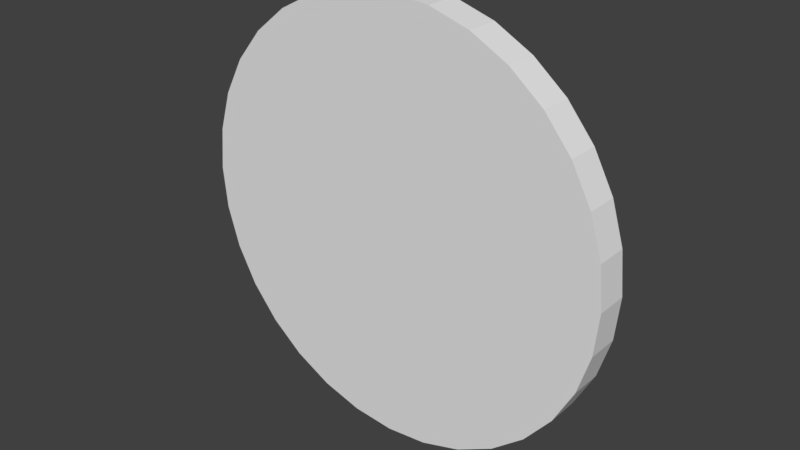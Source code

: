 # Source: chip.blend  (saved by Blender 2.79.0; exported with 4.5.12 LTS)
import bpy
from mathutils import Matrix  # noqa: F401  (used for matrix-valued properties, if any)

bpy.ops.wm.read_factory_settings(use_empty=True)
scene = bpy.context.scene
scene.name = 'Scene'

# ---- collections
col_collection_1 = bpy.data.collections.new('Collection 1'); scene.collection.children.link(col_collection_1)

# ---- world
world_world = bpy.data.worlds.new('World'); scene.world = world_world
world_world.color = (0.05088, 0.05088, 0.05088)
world_world.use_sun_shadow = False
world_world.sun_shadow_jitter_overblur = 0.0
world_world.cycles.sampling_method = 'MANUAL'

# ---- meshes
me_cylinder = bpy.data.meshes.new('Cylinder')
me_cylinder.from_pydata([(0.0, -0.075, -1.0), (0.0, 0.075, -1.0), (0.1951, -0.075, -0.9808), (0.1951, 0.075, -0.9808), (0.3827, -0.075, -0.9239), (0.3827, 0.075, -0.9239), (0.5556, -0.075, -0.8315), (0.5556, 0.075, -0.8315), (0.7071, -0.075, -0.7071), (0.7071, 0.075, -0.7071), (0.8315, -0.075, -0.5556), (0.8315, 0.075, -0.5556), (0.9239, -0.075, -0.3827), (0.9239, 0.075, -0.3827), (0.9808, -0.075, -0.1951), (0.9808, 0.075, -0.1951), (1.0, -0.075, -7.222e-08), (1.0, 0.075, -7.878e-08), (0.9808, -0.075, 0.1951), (0.9808, 0.075, 0.1951), (0.9239, -0.075, 0.3827), (0.9239, 0.075, 0.3827), (0.8315, -0.075, 0.5556), (0.8315, 0.075, 0.5556), (0.7071, -0.075, 0.7071), (0.7071, 0.075, 0.7071), (0.5556, -0.075, 0.8315), (0.5556, 0.075, 0.8315), (0.3827, -0.075, 0.9239), (0.3827, 0.075, 0.9239), (0.1951, -0.075, 0.9808), (0.1951, 0.075, 0.9808), (-3.258e-07, -0.075, 1.0), (-3.258e-07, 0.075, 1.0), (-0.1951, -0.075, 0.9808), (-0.1951, 0.075, 0.9808), (-0.3827, -0.075, 0.9239), (-0.3827, 0.075, 0.9239), (-0.5556, -0.075, 0.8315), (-0.5556, 0.075, 0.8315), (-0.7071, -0.075, 0.7071), (-0.7071, 0.075, 0.7071), (-0.8315, -0.075, 0.5556), (-0.8315, 0.075, 0.5556), (-0.9239, -0.075, 0.3827), (-0.9239, 0.075, 0.3827), (-0.9808, -0.075, 0.1951), (-0.9808, 0.075, 0.1951), (-1.0, -0.075, -9.623e-07), (-1.0, 0.075, -9.689e-07), (-0.9808, -0.075, -0.1951), (-0.9808, 0.075, -0.1951), (-0.9239, -0.075, -0.3827), (-0.9239, 0.075, -0.3827), (-0.8315, -0.075, -0.5556), (-0.8315, 0.075, -0.5556), (-0.7071, -0.075, -0.7071), (-0.7071, 0.075, -0.7071), (-0.5556, -0.075, -0.8315), (-0.5556, 0.075, -0.8315), (-0.3827, -0.075, -0.9239), (-0.3827, 0.075, -0.9239), (-0.1951, -0.075, -0.9808), (-0.1951, 0.075, -0.9808)], [], [(0, 1, 3, 2), (2, 3, 5, 4), (4, 5, 7, 6), (6, 7, 9, 8), (8, 9, 11, 10), (10, 11, 13, 12), (12, 13, 15, 14), (14, 15, 17, 16), (16, 17, 19, 18), (18, 19, 21, 20), (20, 21, 23, 22), (22, 23, 25, 24), (24, 25, 27, 26), (26, 27, 29, 28), (28, 29, 31, 30), (30, 31, 33, 32), (32, 33, 35, 34), (34, 35, 37, 36), (36, 37, 39, 38), (38, 39, 41, 40), (40, 41, 43, 42), (42, 43, 45, 44), (44, 45, 47, 46), (46, 47, 49, 48), (48, 49, 51, 50), (50, 51, 53, 52), (52, 53, 55, 54), (54, 55, 57, 56), (56, 57, 59, 58), (58, 59, 61, 60), (3, 1, 63, 61, 59, 57, 55, 53, 51, 49, 47, 45, 43, 41, 39, 37, 35, 33, 31, 29, 27, 25, 23, 21, 19, 17, 15, 13, 11, 9, 7, 5), (60, 61, 63, 62), (62, 63, 1, 0), (0, 2, 4, 6, 8, 10, 12, 14, 16, 18, 20, 22, 24, 26, 28, 30, 32, 34, 36, 38, 40, 42, 44, 46, 48, 50, 52, 54, 56, 58, 60, 62)])
me_cylinder.use_remesh_preserve_volume = False
me_cylinder.use_remesh_preserve_attributes = False
me_cylinder.use_mirror_vertex_groups = False
me_cylinder.update()

# ---- objects
ob_chip = bpy.data.objects.new('chip', me_cylinder)

# ---- transforms, parenting, visibility, modifiers, constraints
ob_chip.location = (0.0, 0.0, 0.0)
ob_chip.lineart.crease_threshold = 0.0

# ---- collection membership
col_collection_1.objects.link(ob_chip)

# ---- scene / render settings (as saved in the file)
scene.frame_start = 1; scene.frame_end = 250; scene.frame_set(1)
scene.render.engine = 'BLENDER_EEVEE_NEXT'
scene.render.resolution_percentage = 50
scene.render.dither_intensity = 0.0
scene.cycles.use_denoising = False
scene.cycles.samples = 128
scene.cycles.sampling_pattern = 'TABULATED_SOBOL'
scene.cycles.use_adaptive_sampling = False
scene.cycles.use_light_tree = False
scene.cycles.blur_glossy = 0.0
scene.cycles.sample_clamp_indirect = 0.0
scene.view_settings.view_transform = 'Standard'
bpy.context.view_layer.update()

# ---- added for rendering (the .blend has no active camera and no usable light): camera, sun
cam_auto = bpy.data.cameras.new('AutoCamera')
cam_auto.lens = 50.0
cam_auto.sensor_width = 36.0
cam_auto.clip_end = 1000.0
ob_auto_camera = bpy.data.objects.new('AutoCamera', cam_auto)
scene.collection.objects.link(ob_auto_camera)
ob_auto_camera.location = (2.62061, -3.14473, 2.09649)
ob_auto_camera.rotation_euler = (1.09748, -7.21219e-08, 0.694738)
scene.camera = ob_auto_camera
light_auto_sun = bpy.data.lights.new('AutoSun', 'SUN')
light_auto_sun.energy = 3.0
light_auto_sun.angle = 0.0523599
ob_auto_sun = bpy.data.objects.new('AutoSun', light_auto_sun)
scene.collection.objects.link(ob_auto_sun)
ob_auto_sun.rotation_euler = (0.872665, 0.174533, 0.523599)
bpy.context.view_layer.update()
